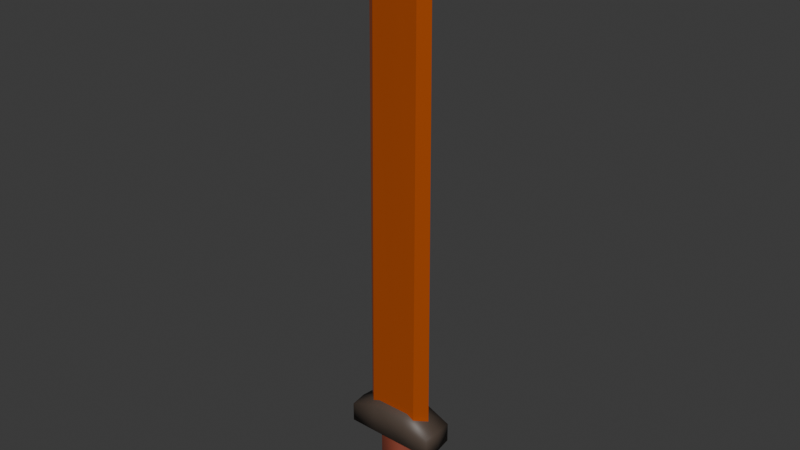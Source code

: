 # Source: claymore.blend  (saved by Blender 4.2.66; exported with 4.5.12 LTS)
import bpy
from mathutils import Matrix  # noqa: F401  (used for matrix-valued properties, if any)

bpy.ops.wm.read_factory_settings(use_empty=True)
scene = bpy.context.scene
scene.name = 'Scene'

# ---- collections
col_collection = bpy.data.collections.new('Collection'); scene.collection.children.link(col_collection)

# ---- materials (node trees are filled in below, after node groups)
mat_bladesharp = bpy.data.materials.new('BladeSharp')
mat_bladesharp.alpha_threshold = 0.0
mat_bladesharp.roughness = 0.5
mat_bladesharp.line_color = (0.0, 0.0, 0.0, 1.0)
mat_bladeflat = bpy.data.materials.new('BladeFlat')
mat_handle = bpy.data.materials.new('Handle')

# ---- material node trees
mat_bladesharp.use_nodes = True; mat_bladesharp.node_tree.nodes.clear()
_N = mat_bladesharp.node_tree.nodes; _L = mat_bladesharp.node_tree.links
n0 = _N.new('ShaderNodeOutputMaterial'); n0.name = 'Material Output'; n0.location = (300, 300)
n1 = _N.new('ShaderNodeBsdfPrincipled'); n1.name = 'Principled BSDF'; n1.location = (10, 300)
n1.inputs[0].default_value = (1.0, 0.1776, 0.01418, 1.0)
n1.inputs[1].default_value = 0.6535
n1.inputs[2].default_value = 0.2598
n1.inputs[3].default_value = 1.45
_L.new(n1.outputs[0], n0.inputs[0])
n0.is_active_output = True
mat_bladeflat.use_nodes = True; mat_bladeflat.node_tree.nodes.clear()
_N = mat_bladeflat.node_tree.nodes; _L = mat_bladeflat.node_tree.links
n0 = _N.new('ShaderNodeBsdfPrincipled'); n0.name = 'Principled BSDF'; n0.location = (10, 300)
n0.inputs[0].default_value = (0.07958, 0.05708, 0.04319, 1.0)
n1 = _N.new('ShaderNodeOutputMaterial'); n1.name = 'Material Output'; n1.location = (300, 300)
_L.new(n0.outputs[0], n1.inputs[0])
n1.is_active_output = True
mat_handle.use_nodes = True; mat_handle.node_tree.nodes.clear()
_N = mat_handle.node_tree.nodes; _L = mat_handle.node_tree.links
n0 = _N.new('ShaderNodeBsdfPrincipled'); n0.name = 'Principled BSDF'; n0.location = (10, 300)
n0.inputs[0].default_value = (0.2036, 0.03829, 0.01762, 1.0)
n0.inputs[2].default_value = 0.8661
n1 = _N.new('ShaderNodeOutputMaterial'); n1.name = 'Material Output'; n1.location = (300, 300)
_L.new(n0.outputs[0], n1.inputs[0])
n1.is_active_output = True

# ---- world
world_world = bpy.data.worlds.new('World'); scene.world = world_world
world_world.use_nodes = True; world_world.node_tree.nodes.clear()
_N = world_world.node_tree.nodes; _L = world_world.node_tree.links
n0 = _N.new('ShaderNodeOutputWorld'); n0.name = 'World Output'; n0.location = (300, 300)
n1 = _N.new('ShaderNodeBackground'); n1.name = 'Background'; n1.location = (10, 300)
n1.inputs[0].default_value = (0.05088, 0.05088, 0.05088, 1.0)
_L.new(n1.outputs[0], n0.inputs[0])
n0.is_active_output = True
world_world.color = (0.05088, 0.05088, 0.05088)
world_world.sun_shadow_jitter_overblur = 0.0

# ---- meshes
me_cube = bpy.data.meshes.new('Cube')
me_cube.from_pydata([(0.1123, 0.03528, 2.42), (0.1216, 0.05091, 0.2136), (0.1123, -0.03528, 2.42), (0.1216, -0.05091, 0.2136), (-0.1123, 0.03528, 2.42), (-0.1216, 0.05091, 0.2136), (-0.1123, -0.03528, 2.42), (-0.1216, -0.05091, 0.2136), (0.0, 0.05091, 0.2136), (0.0, -0.03528, 2.569), (0.0, -0.05091, 0.2136), (0.0, 0.03528, 2.579), (-0.1727, 0.0, 0.2136), (0.1595, 0.0, 2.472), (-0.1595, 0.0, 2.472), (0.1727, 0.0, 0.2136), (0.0, 0.0, 0.2136), (0.0, 0.0, 2.7), (0.07622, 0.04424, 0.1357), (0.06615, 0.03839, -0.2339), (0.07622, -0.04424, 0.1647), (0.06615, -0.03839, -0.2339), (-0.07622, 0.04424, 0.1357), (-0.06615, 0.03839, -0.2339), (-0.07622, -0.04424, 0.1647), (-0.06615, -0.03839, -0.2339), (0.07622, 0.04424, -0.155), (0.07622, -0.04424, -0.155), (-0.07622, -0.04424, -0.155), (-0.07622, 0.04424, -0.155), (-0.224, -0.08145, 0.1289), (-0.224, -0.08145, 0.2239), (-0.224, 0.08145, 0.1289), (-0.224, 0.08145, 0.2239), (0.224, -0.08145, 0.1289), (0.224, -0.08145, 0.2239), (0.224, 0.08145, 0.1289), (0.224, 0.08145, 0.2239), (0.08399, 0.08552, 0.1317), (-0.08399, 0.08552, 0.1317), (-0.08399, 0.08552, 0.2781), (0.08399, 0.08552, 0.2781), (-0.08399, -0.08552, 0.1317), (0.08399, -0.08552, 0.1317), (0.08399, -0.08552, 0.2781), (-0.08399, -0.08552, 0.2781), (-0.231, 0.0, 0.1217), (-0.231, 0.0, 0.2278), (0.231, 0.0, 0.1217), (0.231, 0.0, 0.2278), (0.08399, 0.0, 0.3097), (-0.08399, 0.0, 0.3097), (-0.08399, 0.0, 0.1001), (0.08399, 0.0, 0.1001)], [], [(17, 14, 6, 9), (10, 9, 6, 7), (12, 14, 4, 5), (16, 15, 3, 10), (15, 13, 2, 3), (8, 11, 0, 1), (5, 4, 11, 8), (12, 16, 10, 7), (3, 2, 9, 10), (13, 17, 9, 2), (0, 11, 17, 13), (5, 8, 16, 12), (1, 0, 13, 15), (8, 1, 15, 16), (7, 6, 14, 12), (11, 4, 14, 17), (26, 19, 21, 27), (27, 21, 25, 28), (28, 25, 23, 29), (29, 23, 19, 26), (20, 24, 22, 18), (25, 21, 19, 23), (22, 29, 26, 18), (24, 28, 29, 22), (20, 27, 28, 24), (18, 26, 27, 20), (46, 47, 33, 32), (38, 41, 37, 36), (48, 49, 35, 34), (42, 45, 31, 30), (53, 48, 34, 43), (51, 47, 31, 45), (49, 50, 44, 35), (50, 51, 45, 44), (46, 52, 42, 30), (52, 53, 43, 42), (34, 35, 44, 43), (43, 44, 45, 42), (32, 33, 40, 39), (39, 40, 41, 38), (39, 38, 53, 52), (32, 39, 52, 46), (41, 40, 51, 50), (37, 41, 50, 49), (40, 33, 47, 51), (38, 36, 48, 53), (36, 37, 49, 48), (30, 31, 47, 46)])
me_cube.polygons.foreach_set('use_smooth', [0, 0, 0, 0, 0, 0, 0, 0, 0, 0, 0, 0, 0, 0, 0, 0, 1, 1, 1, 1, 1, 1, 1, 1, 1, 1, 1, 1, 1, 1, 1, 1, 1, 1, 1, 1, 1, 1, 1, 1, 1, 1, 1, 1, 1, 1, 1, 1])
me_cube.polygons.foreach_set('material_index', [0, 0, 0, 0, 0, 0, 0, 0, 0, 0, 0, 0, 0, 0, 0, 0, 1, 1, 1, 1, 0, 1, 2, 2, 2, 2, 1, 1, 1, 1, 1, 1, 1, 1, 1, 1, 1, 1, 1, 1, 1, 1, 1, 1, 1, 1, 1, 1])
_uv = me_cube.uv_layers.new(name='UVMap')
_uv.uv.foreach_set('vector', [0.75, 0.625, 0.875, 0.625, 0.875, 0.75, 0.75, 0.75, 0.375, 0.875, 0.625, 0.875, 0.625, 1.0, 0.375, 1.0, 0.375, 0.125, 0.625, 0.125, 0.625, 0.25, 0.375, 0.25, 0.25, 0.625, 0.375, 0.625, 0.375, 0.75, 0.25, 0.75, 0.375, 0.625, 0.625, 0.625, 0.625, 0.75, 0.375, 0.75, 0.375, 0.375, 0.625, 0.375, 0.625, 0.5, 0.375, 0.5, 0.375, 0.25, 0.625, 0.25, 0.625, 0.375, 0.375, 0.375, 0.125, 0.625, 0.25, 0.625, 0.25, 0.75, 0.125, 0.75, 0.375, 0.75, 0.625, 0.75, 0.625, 0.875, 0.375, 0.875, 0.625, 0.625, 0.75, 0.625, 0.75, 0.75, 0.625, 0.75, 0.625, 0.5, 0.75, 0.5, 0.75, 0.625, 0.625, 0.625, 0.125, 0.5, 0.25, 0.5, 0.25, 0.625, 0.125, 0.625, 0.375, 0.5, 0.625, 0.5, 0.625, 0.625, 0.375, 0.625, 0.25, 0.5, 0.375, 0.5, 0.375, 0.625, 0.25, 0.625, 0.375, 0.0, 0.625, 0.0, 0.625, 0.125, 0.375, 0.125, 0.75, 0.5, 0.875, 0.5, 0.875, 0.625, 0.75, 0.625, 0.5456, 0.0, 0.625, 0.0, 0.625, 0.25, 0.5456, 0.25, 0.5456, 0.25, 0.625, 0.25, 0.625, 0.5, 0.5456, 0.5, 0.5456, 0.5, 0.625, 0.5, 0.625, 0.75, 0.5456, 0.75, 0.5456, 0.75, 0.625, 0.75, 0.625, 1.0, 0.5456, 1.0, 0.125, 0.5, 0.375, 0.5, 0.375, 0.75, 0.125, 0.75, 0.625, 0.5, 0.875, 0.5, 0.875, 0.75, 0.625, 0.75, 0.375, 0.75, 0.5456, 0.75, 0.5456, 1.0, 0.375, 1.0, 0.375, 0.5, 0.5456, 0.5, 0.5456, 0.75, 0.375, 0.75, 0.375, 0.25, 0.5456, 0.25, 0.5456, 0.5, 0.375, 0.5, 0.375, 0.0, 0.5456, 0.0, 0.5456, 0.25, 0.375, 0.25, 0.375, 0.125, 0.625, 0.125, 0.625, 0.25, 0.375, 0.25, 0.375, 0.4167, 0.625, 0.4167, 0.625, 0.5, 0.375, 0.5, 0.375, 0.625, 0.625, 0.625, 0.625, 0.75, 0.375, 0.75, 0.375, 0.9167, 0.625, 0.9167, 0.625, 1.0, 0.375, 1.0, 0.2917, 0.625, 0.375, 0.625, 0.375, 0.75, 0.2917, 0.75, 0.7917, 0.625, 0.875, 0.625, 0.875, 0.75, 0.7917, 0.75, 0.625, 0.625, 0.7083, 0.625, 0.7083, 0.75, 0.625, 0.75, 0.7083, 0.625, 0.7917, 0.625, 0.7917, 0.75, 0.7083, 0.75, 0.125, 0.625, 0.2083, 0.625, 0.2083, 0.75, 0.125, 0.75, 0.2083, 0.625, 0.2917, 0.625, 0.2917, 0.75, 0.2083, 0.75, 0.375, 0.75, 0.625, 0.75, 0.625, 0.8333, 0.375, 0.8333, 0.375, 0.8333, 0.625, 0.8333, 0.625, 0.9167, 0.375, 0.9167, 0.375, 0.25, 0.625, 0.25, 0.625, 0.3333, 0.375, 0.3333, 0.375, 0.3333, 0.625, 0.3333, 0.625, 0.4167, 0.375, 0.4167, 0.2083, 0.5, 0.2917, 0.5, 0.2917, 0.625, 0.2083, 0.625, 0.125, 0.5, 0.2083, 0.5, 0.2083, 0.625, 0.125, 0.625, 0.7083, 0.5, 0.7917, 0.5, 0.7917, 0.625, 0.7083, 0.625, 0.625, 0.5, 0.7083, 0.5, 0.7083, 0.625, 0.625, 0.625, 0.7917, 0.5, 0.875, 0.5, 0.875, 0.625, 0.7917, 0.625, 0.2917, 0.5, 0.375, 0.5, 0.375, 0.625, 0.2917, 0.625, 0.375, 0.5, 0.625, 0.5, 0.625, 0.625, 0.375, 0.625, 0.375, 0.0, 0.625, 0.0, 0.625, 0.125, 0.375, 0.125])
me_cube.materials.append(mat_bladesharp)
me_cube.materials.append(mat_bladeflat)
me_cube.materials.append(mat_handle)
me_cube.use_mirror_vertex_groups = False
me_cube.update()

# ---- objects
ob_cube = bpy.data.objects.new('Cube', me_cube)

# ---- transforms, parenting, visibility, modifiers, constraints
ob_cube.location = (0.0, 0.0, 0.0)
ob_cube.lock_rotations_4d = False
ob_cube.empty_display_type = 'ARROWS'
ob_cube.lineart.crease_threshold = 0.0

# ---- collection membership
col_collection.objects.link(ob_cube)

# ---- scene / render settings (as saved in the file)
scene.frame_start = 1; scene.frame_end = 250; scene.frame_set(1)
scene.render.engine = 'BLENDER_EEVEE_NEXT'
bpy.context.view_layer.update()

# ---- added for rendering (the .blend has no active camera and no usable light): camera, sun
cam_auto = bpy.data.cameras.new('AutoCamera')
cam_auto.lens = 50.0
cam_auto.sensor_width = 36.0
cam_auto.clip_end = 1000.0
ob_auto_camera = bpy.data.objects.new('AutoCamera', cam_auto)
scene.collection.objects.link(ob_auto_camera)
ob_auto_camera.location = (2.75227, -3.30272, 3.4347)
ob_auto_camera.rotation_euler = (1.09748, -7.21219e-08, 0.694738)
scene.camera = ob_auto_camera
light_auto_sun = bpy.data.lights.new('AutoSun', 'SUN')
light_auto_sun.energy = 3.0
light_auto_sun.angle = 0.0523599
ob_auto_sun = bpy.data.objects.new('AutoSun', light_auto_sun)
scene.collection.objects.link(ob_auto_sun)
ob_auto_sun.rotation_euler = (0.872665, 0.174533, 0.523599)
bpy.context.view_layer.update()
